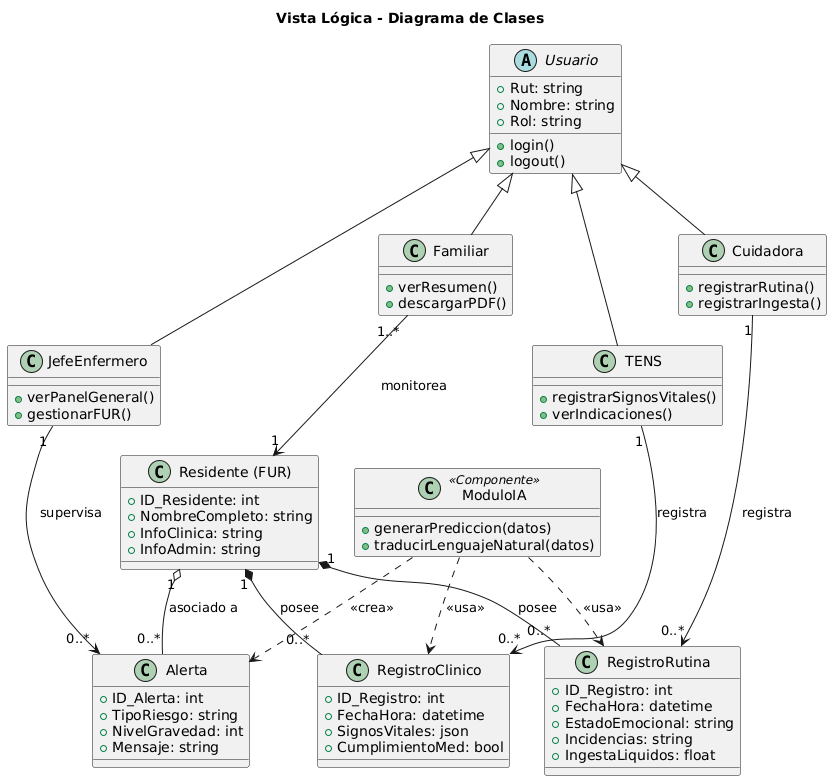

The diagram above was rendered by PlantUML. Its source (embedded in the PNG):
@startuml
title Vista Lógica - Diagrama de Clases

' --- Clases Abstractas y de Herencia ---
abstract class Usuario {
  + Rut: string
  + Nombre: string
  + Rol: string
  + login()
  + logout()
}

class JefeEnfermero extends Usuario {
  + verPanelGeneral()
  + gestionarFUR()
}
class TENS extends Usuario {
  + registrarSignosVitales()
  + verIndicaciones()
}
class Cuidadora extends Usuario {
  + registrarRutina()
  + registrarIngesta()
}
class Familiar extends Usuario {
  + verResumen()
  + descargarPDF()
}

' --- Clases de Entidad ---
class Residente as "Residente (FUR)" {
  + ID_Residente: int
  + NombreCompleto: string
  + InfoClinica: string
  + InfoAdmin: string
}

class RegistroClinico {
  + ID_Registro: int
  + FechaHora: datetime
  + SignosVitales: json
  + CumplimientoMed: bool
}

class RegistroRutina {
  + ID_Registro: int
  + FechaHora: datetime
  + EstadoEmocional: string
  + Incidencias: string
  + IngestaLiquidos: float
}

class Alerta {
  + ID_Alerta: int
  + TipoRiesgo: string
  + NivelGravedad: int
  + Mensaje: string
}

' --- Componente de IA (visto como clase lógica) ---
class ModuloIA <<Componente>> {
  + generarPrediccion(datos)
  + traducirLenguajeNatural(datos)
}

' --- Relaciones de Asociación ---
Familiar "1..*" --> "1" Residente : monitorea
Residente "1" *-- "0..*" RegistroClinico : posee
Residente "1" *-- "0..*" RegistroRutina : posee
Residente "1" o-- "0..*" Alerta : asociado a

TENS "1" --> "0..*" RegistroClinico : registra
Cuidadora "1" --> "0..*" RegistroRutina : registra
JefeEnfermero "1" --> "0..*" Alerta : supervisa

' --- Relaciones de Dependencia (Uso) ---
ModuloIA ..> RegistroClinico : <<usa>>
ModuloIA ..> RegistroRutina : <<usa>>
ModuloIA ..> Alerta : <<crea>>
@enduml